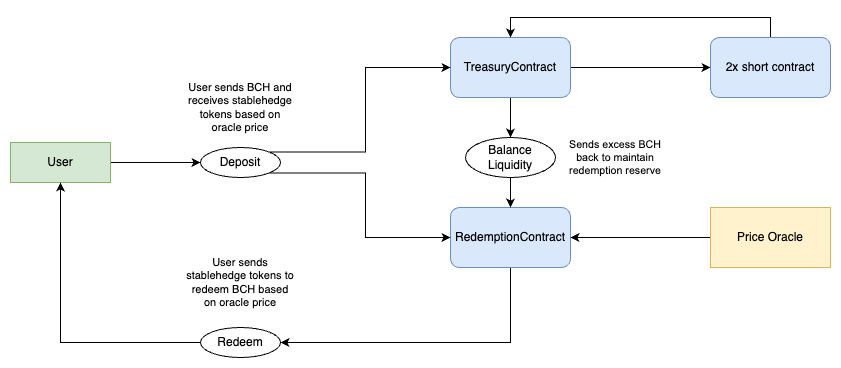

The diagram above was exported from draw.io. Its source (the exported page's mxGraphModel, read from the mxfile embedded in the PNG):
<mxGraphModel dx="1709" dy="904" grid="1" gridSize="10" guides="1" tooltips="1" connect="1" arrows="1" fold="1" page="1" pageScale="1" pageWidth="1100" pageHeight="850" math="0" shadow="0">
  <root>
    <mxCell id="0" />
    <mxCell id="1" parent="0" />
    <mxCell id="2" style="edgeStyle=orthogonalEdgeStyle;rounded=0;orthogonalLoop=1;jettySize=auto;html=1;exitX=1;exitY=0.5;exitDx=0;exitDy=0;entryX=0;entryY=0.5;entryDx=0;entryDy=0;" edge="1" source="4" target="15" parent="1">
      <mxGeometry relative="1" as="geometry" />
    </mxCell>
    <mxCell id="3" style="edgeStyle=orthogonalEdgeStyle;rounded=0;orthogonalLoop=1;jettySize=auto;html=1;entryX=0.5;entryY=0;entryDx=0;entryDy=0;" edge="1" source="4" target="19" parent="1">
      <mxGeometry relative="1" as="geometry" />
    </mxCell>
    <mxCell id="4" value="TreasuryContract" style="rounded=1;whiteSpace=wrap;html=1;fillColor=#dae8fc;strokeColor=#6c8ebf;" vertex="1" parent="1">
      <mxGeometry x="480" y="90" width="120" height="60" as="geometry" />
    </mxCell>
    <mxCell id="5" value="" style="edgeStyle=orthogonalEdgeStyle;rounded=0;orthogonalLoop=1;jettySize=auto;html=1;exitX=0.5;exitY=1;exitDx=0;exitDy=0;entryX=1;entryY=0.5;entryDx=0;entryDy=0;verticalAlign=bottom;" edge="1" source="6" target="13" parent="1">
      <mxGeometry relative="1" as="geometry" />
    </mxCell>
    <mxCell id="6" value="RedemptionContract" style="rounded=1;whiteSpace=wrap;html=1;fillColor=#dae8fc;strokeColor=#6c8ebf;" vertex="1" parent="1">
      <mxGeometry x="480" y="260" width="120" height="60" as="geometry" />
    </mxCell>
    <mxCell id="7" value="" style="edgeStyle=orthogonalEdgeStyle;rounded=0;orthogonalLoop=1;jettySize=auto;html=1;exitX=1;exitY=0;exitDx=0;exitDy=0;entryX=0;entryY=0.5;entryDx=0;entryDy=0;verticalAlign=middle;horizontal=1;align=right;" edge="1" source="9" target="4" parent="1">
      <mxGeometry relative="1" as="geometry" />
    </mxCell>
    <mxCell id="8" value="" style="edgeStyle=orthogonalEdgeStyle;rounded=0;orthogonalLoop=1;jettySize=auto;html=1;exitX=1;exitY=1;exitDx=0;exitDy=0;entryX=0;entryY=0.5;entryDx=0;entryDy=0;align=right;" edge="1" source="9" target="6" parent="1">
      <mxGeometry relative="1" as="geometry" />
    </mxCell>
    <mxCell id="9" value="Deposit" style="ellipse;whiteSpace=wrap;html=1;verticalAlign=middle;" vertex="1" parent="1">
      <mxGeometry x="230" y="200" width="80" height="30" as="geometry" />
    </mxCell>
    <mxCell id="10" value="" style="edgeStyle=orthogonalEdgeStyle;rounded=0;orthogonalLoop=1;jettySize=auto;html=1;exitX=1;exitY=0.5;exitDx=0;exitDy=0;entryX=0;entryY=0.5;entryDx=0;entryDy=0;align=center;verticalAlign=bottom;" edge="1" source="11" target="9" parent="1">
      <mxGeometry relative="1" as="geometry" />
    </mxCell>
    <mxCell id="11" value="User" style="rounded=0;whiteSpace=wrap;html=1;fillColor=#d5e8d4;strokeColor=#82b366;" vertex="1" parent="1">
      <mxGeometry x="40" y="195" width="100" height="40" as="geometry" />
    </mxCell>
    <mxCell id="12" value="" style="edgeStyle=orthogonalEdgeStyle;rounded=0;orthogonalLoop=1;jettySize=auto;html=1;entryX=0.5;entryY=1;entryDx=0;entryDy=0;verticalAlign=bottom;" edge="1" source="13" target="11" parent="1">
      <mxGeometry x="-0.0058" relative="1" as="geometry">
        <mxPoint as="offset" />
      </mxGeometry>
    </mxCell>
    <mxCell id="13" value="Redeem" style="ellipse;whiteSpace=wrap;html=1;" vertex="1" parent="1">
      <mxGeometry x="230" y="380" width="80" height="30" as="geometry" />
    </mxCell>
    <mxCell id="14" style="edgeStyle=orthogonalEdgeStyle;rounded=0;orthogonalLoop=1;jettySize=auto;html=1;exitX=0.5;exitY=0;exitDx=0;exitDy=0;entryX=0.5;entryY=0;entryDx=0;entryDy=0;" edge="1" source="15" target="4" parent="1">
      <mxGeometry relative="1" as="geometry" />
    </mxCell>
    <mxCell id="15" value="2x short contract" style="rounded=1;whiteSpace=wrap;html=1;fillColor=#dae8fc;strokeColor=#6c8ebf;" vertex="1" parent="1">
      <mxGeometry x="740" y="90" width="120" height="60" as="geometry" />
    </mxCell>
    <mxCell id="16" value="User sends BCH and receives stablehedge tokens based on oracle price" style="text;html=1;align=center;verticalAlign=middle;whiteSpace=wrap;rounded=0;fontSize=11;" vertex="1" parent="1">
      <mxGeometry x="215" y="125" width="110" height="70" as="geometry" />
    </mxCell>
    <mxCell id="17" value="User sends stablehedge tokens to redeem BCH based on oracle price" style="text;html=1;align=center;verticalAlign=middle;whiteSpace=wrap;rounded=0;fontSize=11;" vertex="1" parent="1">
      <mxGeometry x="215" y="300" width="110" height="70" as="geometry" />
    </mxCell>
    <mxCell id="18" style="edgeStyle=orthogonalEdgeStyle;rounded=0;orthogonalLoop=1;jettySize=auto;html=1;entryX=0.5;entryY=0;entryDx=0;entryDy=0;" edge="1" source="19" target="6" parent="1">
      <mxGeometry relative="1" as="geometry" />
    </mxCell>
    <mxCell id="19" value="Balance Liquidity" style="ellipse;whiteSpace=wrap;html=1;verticalAlign=middle;" vertex="1" parent="1">
      <mxGeometry x="495" y="190" width="90" height="40" as="geometry" />
    </mxCell>
    <mxCell id="20" value="&lt;span id=&quot;docs-internal-guid-116932be-7fff-041e-c115-fb1d185f563b&quot;&gt;&lt;p style=&quot;line-height:1.2;margin-top:0pt;margin-bottom:0pt;&quot; dir=&quot;ltr&quot;&gt;&lt;span style=&quot;font-size: 8pt; font-family: Arial, sans-serif; background-color: transparent; font-variant-numeric: normal; font-variant-east-asian: normal; font-variant-alternates: normal; font-variant-position: normal; font-variant-emoji: normal; vertical-align: baseline; white-space-collapse: preserve;&quot;&gt;Sends excess BCH back to maintain redemption reserve&lt;/span&gt;&lt;/p&gt;&lt;/span&gt;" style="text;html=1;align=center;verticalAlign=middle;whiteSpace=wrap;rounded=0;fontSize=11;" vertex="1" parent="1">
      <mxGeometry x="590" y="187.5" width="110" height="45" as="geometry" />
    </mxCell>
    <mxCell id="21" style="edgeStyle=orthogonalEdgeStyle;rounded=0;orthogonalLoop=1;jettySize=auto;html=1;exitX=0;exitY=0.5;exitDx=0;exitDy=0;entryX=1;entryY=0.5;entryDx=0;entryDy=0;" edge="1" source="22" target="6" parent="1">
      <mxGeometry relative="1" as="geometry" />
    </mxCell>
    <mxCell id="22" value="Price Oracle" style="rounded=0;whiteSpace=wrap;html=1;fillColor=#fff2cc;strokeColor=#d6b656;" vertex="1" parent="1">
      <mxGeometry x="740" y="260" width="120" height="60" as="geometry" />
    </mxCell>
  </root>
</mxGraphModel>